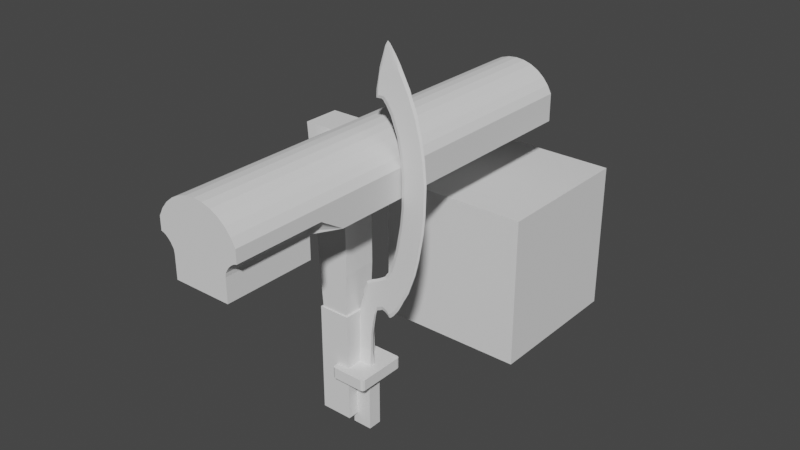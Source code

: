 # Source: Simple_TUT_Weaponly_0928.blend  (saved by Blender 4.4.32; exported with 4.5.12 LTS)
import bpy
from mathutils import Matrix  # noqa: F401  (used for matrix-valued properties, if any)

bpy.ops.wm.read_factory_settings(use_empty=True)
scene = bpy.context.scene
scene.name = 'Scene'

# ---- collections
col_collection = bpy.data.collections.new('Collection'); scene.collection.children.link(col_collection)
col_gun_m1911 = bpy.data.collections.new('Gun_M1911'); scene.collection.children.link(col_gun_m1911)
col_kopesh = bpy.data.collections.new('Kopesh'); scene.collection.children.link(col_kopesh)
col_machete = bpy.data.collections.new('Machete'); scene.collection.children.link(col_machete)

# ---- world
world_world = bpy.data.worlds.new('World'); scene.world = world_world
world_world.use_nodes = True; world_world.node_tree.nodes.clear()
_N = world_world.node_tree.nodes; _L = world_world.node_tree.links
n0 = _N.new('ShaderNodeOutputWorld'); n0.name = 'World Output'; n0.location = (300, 300)
n1 = _N.new('ShaderNodeBackground'); n1.name = 'Background'; n1.location = (10, 300)
n1.inputs[0].default_value = (0.05088, 0.05088, 0.05088, 1.0)
_L.new(n1.outputs[0], n0.inputs[0])
n0.is_active_output = True
world_world.color = (0.05088, 0.05088, 0.05088)
world_world.use_sun_shadow = False
world_world.sun_shadow_jitter_overblur = 0.0

# ---- meshes
me_cube_001 = bpy.data.meshes.new('Cube.001')
me_cube_001.from_pydata([(-0.1043, -0.1213, -0.3538), (-0.1043, -0.1213, 0.3706), (0.1043, -0.1213, -0.3538), (0.1043, -0.1213, 0.3706), (-0.1043, 0.0, -0.3538), (-0.1043, 0.0, 0.3706), (0.1043, 0.0, -0.3538), (0.1043, 0.0, 0.3706), (-0.03478, -0.1213, -0.3538), (0.03478, -0.1213, -0.3538), (0.03478, -0.1213, 0.3706), (-0.03478, -0.1213, 0.3706), (-0.03478, 0.0, 0.3706), (0.03478, 0.0, 0.3706), (0.03478, 0.0, -0.3538), (-0.03478, 0.0, -0.3538)], [], [(6, 7, 3, 2), (8, 11, 1, 0), (14, 6, 2, 9), (12, 5, 1, 11), (0, 1, 5, 4), (7, 13, 10, 3), (13, 12, 11, 10), (4, 15, 8, 0), (15, 14, 9, 8), (2, 3, 10, 9), (9, 10, 11, 8)])
_uv = me_cube_001.uv_layers.new(name='UVMap')
_uv.uv.foreach_set('vector', [0.375, 0.625, 0.625, 0.625, 0.625, 0.75, 0.375, 0.75, 0.375, 0.9167, 0.625, 0.9167, 0.625, 1.0, 0.375, 1.0, 0.2917, 0.625, 0.375, 0.625, 0.375, 0.75, 0.2917, 0.75, 0.7917, 0.625, 0.875, 0.625, 0.875, 0.75, 0.7917, 0.75, 0.375, 0.0, 0.625, 0.0, 0.625, 0.125, 0.375, 0.125, 0.625, 0.625, 0.7083, 0.625, 0.7083, 0.75, 0.625, 0.75, 0.7083, 0.625, 0.7917, 0.625, 0.7917, 0.75, 0.7083, 0.75, 0.125, 0.625, 0.2083, 0.625, 0.2083, 0.75, 0.125, 0.75, 0.2083, 0.625, 0.2917, 0.625, 0.2917, 0.75, 0.2083, 0.75, 0.375, 0.75, 0.625, 0.75, 0.625, 0.8333, 0.375, 0.8333, 0.375, 0.8333, 0.625, 0.8333, 0.625, 0.9167, 0.375, 0.9167])
me_cube_001.update()
me_cube_003 = bpy.data.meshes.new('Cube.003')
me_cube_003.from_pydata([(-0.09012, -0.1128, -0.1449), (-0.1104, -0.1128, 0.1449), (0.09012, -0.1128, -0.1449), (0.09943, -0.1128, 0.1449), (-0.09012, 0.0, -0.1449), (-0.1104, 0.0, 0.1449), (0.09012, 0.0, -0.1449), (0.09943, 0.0, 0.1449), (-0.101, -0.1128, -1.49e-08), (0.09221, -0.1128, 0.0), (0.09221, 0.0, 0.0), (-0.101, 0.0, 0.0), (-0.1457, -0.1128, 0.7477), (0.1126, -0.1128, 0.7477), (-0.1457, 0.0, 0.7477), (0.1126, 0.0, 0.7477), (0.09943, -0.1128, 0.4463), (-0.1281, -0.1128, 0.4463), (-0.1281, 0.0, 0.4463), (0.09943, 0.0, 0.4463), (-0.1678, -0.1128, 1.03), (0.126, -0.1128, 1.03), (-0.1678, 0.0, 1.03), (0.126, 0.0, 1.03)], [], [(10, 7, 3, 9), (9, 3, 1, 8), (4, 6, 2, 0), (17, 16, 13, 12), (8, 1, 5, 11), (0, 8, 11, 4), (2, 9, 8, 0), (6, 10, 9, 2), (12, 13, 21, 20), (18, 17, 12, 14), (16, 19, 15, 13), (3, 7, 19, 16), (5, 1, 17, 18), (1, 3, 16, 17), (23, 22, 20, 21), (14, 12, 20, 22), (13, 15, 23, 21)])
_uv = me_cube_003.uv_layers.new(name='UVMap')
_uv.uv.foreach_set('vector', [0.5, 0.625, 0.625, 0.625, 0.625, 0.75, 0.5, 0.75, 0.5, 0.75, 0.625, 0.75, 0.625, 1.0, 0.5, 1.0, 0.125, 0.625, 0.375, 0.625, 0.375, 0.75, 0.125, 0.75, 0.625, 1.0, 0.625, 0.75, 0.625, 0.75, 0.625, 1.0, 0.5, 0.0, 0.625, 0.0, 0.625, 0.125, 0.5, 0.125, 0.375, 0.0, 0.5, 0.0, 0.5, 0.125, 0.375, 0.125, 0.375, 0.75, 0.5, 0.75, 0.5, 1.0, 0.375, 1.0, 0.375, 0.625, 0.5, 0.625, 0.5, 0.75, 0.375, 0.75, 0.625, 1.0, 0.625, 0.75, 0.625, 0.75, 0.625, 1.0, 0.625, 0.125, 0.625, 0.0, 0.625, 0.0, 0.625, 0.125, 0.625, 0.75, 0.625, 0.625, 0.625, 0.625, 0.625, 0.75, 0.625, 0.75, 0.625, 0.625, 0.625, 0.625, 0.625, 0.75, 0.625, 0.125, 0.625, 0.0, 0.625, 0.0, 0.625, 0.125, 0.625, 1.0, 0.625, 0.75, 0.625, 0.75, 0.625, 1.0, 0.625, 0.625, 0.875, 0.625, 0.875, 0.75, 0.625, 0.75, 0.625, 0.125, 0.625, 0.0, 0.625, 0.0, 0.625, 0.125, 0.625, 0.75, 0.625, 0.625, 0.625, 0.625, 0.625, 0.75])
me_cube_003.update()
me_cube = bpy.data.meshes.new('Cube')
me_cube.from_pydata([(-0.6885, -0.6885, -0.6885), (-0.6885, -0.6885, 0.6885), (-0.6885, 0.6885, -0.6885), (-0.6885, 0.6885, 0.6885), (0.6885, -0.6885, -0.6885), (0.6885, -0.6885, 0.6885), (0.6885, 0.6885, -0.6885), (0.6885, 0.6885, 0.6885)], [], [(0, 1, 3, 2), (2, 3, 7, 6), (6, 7, 5, 4), (4, 5, 1, 0), (2, 6, 4, 0), (7, 3, 1, 5)])
_uv = me_cube.uv_layers.new(name='UVMap')
_uv.uv.foreach_set('vector', [0.375, 0.0, 0.625, 0.0, 0.625, 0.25, 0.375, 0.25, 0.375, 0.25, 0.625, 0.25, 0.625, 0.5, 0.375, 0.5, 0.375, 0.5, 0.625, 0.5, 0.625, 0.75, 0.375, 0.75, 0.375, 0.75, 0.625, 0.75, 0.625, 1.0, 0.375, 1.0, 0.125, 0.5, 0.375, 0.5, 0.375, 0.75, 0.125, 0.75, 0.625, 0.5, 0.875, 0.5, 0.875, 0.75, 0.625, 0.75])
me_cube.update()
me_cylinder_001 = bpy.data.meshes.new('Cylinder.001')
me_cylinder_001.from_pydata([(-3.97e-23, 1.0, -4.549), (-3.97e-23, 1.0, 4.549), (0.1951, 0.9808, -4.549), (0.1951, 0.9808, 4.549), (0.3827, 0.9239, -4.549), (0.3827, 0.9239, 4.549), (0.5556, 0.8315, -4.549), (0.5556, 0.8315, 4.549), (0.7071, 0.7071, -4.549), (0.7071, 0.7071, 4.549), (0.8315, 0.5556, -4.549), (0.8315, 0.5556, 4.549), (0.9239, 0.3827, -4.549), (0.9239, 0.3827, 4.549), (0.9239, -0.2408, -4.549), (0.0, -0.2408, -4.549), (0.0, -0.2408, 4.549), (-3.97e-23, 1.0, 0.0), (0.1951, 0.9808, 0.0), (0.3827, 0.9239, 0.0), (0.5556, 0.8315, 0.0), (0.7071, 0.7071, 0.0), (0.8315, 0.5556, 0.0), (0.9239, 0.3827, 0.0), (0.9239, -0.2408, 0.0), (0.0, -0.2408, 0.0), (0.0, 1.0, 2.592), (0.1951, 0.9808, 2.592), (0.3827, 0.9239, 2.592), (0.5556, 0.8315, 2.592), (0.7071, 0.7071, 2.592), (0.8315, 0.5556, 2.592), (0.9239, 0.3827, 2.592), (0.0, -0.2408, 2.592), (0.6298, -0.2408, 4.549), (0.9239, 0.09983, 4.549), (0.642, -0.1574, 4.549), (0.6719, -0.1055, 4.549), (0.7176, -0.03466, 4.549), (0.7691, 0.01852, 4.549), (0.8178, 0.05773, 4.549), (0.875, 0.08763, 4.549), (0.9239, 0.09983, 2.592), (0.6298, -0.2408, 2.592), (0.9239, -0.2408, 2.054), (0.875, 0.08763, 2.592), (0.8178, 0.05773, 2.592), (0.7691, 0.01852, 2.592), (0.7176, -0.03466, 2.592), (0.6719, -0.1055, 2.592), (0.642, -0.1574, 2.592), (0.0, -0.7446, 4.549), (0.0, -0.7446, 2.592), (0.6298, -0.7446, 4.549), (0.6298, -0.7446, 2.592)], [], [(26, 1, 3, 27), (27, 3, 5, 28), (28, 5, 7, 29), (29, 7, 9, 30), (30, 9, 11, 31), (31, 11, 13, 32), (23, 32, 42, 44, 24), (32, 13, 35, 42), (43, 34, 53, 54), (0, 2, 4, 6, 8, 10, 12, 14, 15), (14, 24, 25, 15), (12, 23, 24, 14), (10, 22, 23, 12), (8, 21, 22, 10), (6, 20, 21, 8), (4, 19, 20, 6), (2, 18, 19, 4), (0, 17, 18, 2), (24, 44, 43, 33, 25), (22, 31, 32, 23), (21, 30, 31, 22), (20, 29, 30, 21), (19, 28, 29, 20), (18, 27, 28, 19), (17, 26, 27, 18), (42, 45, 44), (45, 46, 44), (46, 47, 44), (47, 48, 44), (48, 49, 44), (49, 50, 44), (50, 43, 44), (34, 43, 50, 36), (36, 50, 49, 37), (37, 49, 48, 38), (38, 48, 47, 39), (39, 47, 46, 40), (40, 46, 45, 41), (41, 45, 42, 35), (3, 1, 16, 34, 36, 37, 38, 39, 40, 41, 35, 13, 11, 9, 7, 5), (54, 53, 51, 52), (33, 43, 54, 52), (34, 16, 51, 53)])
_uv = me_cylinder_001.uv_layers.new(name='UVMap')
_uv.uv.foreach_set('vector', [1.0, 0.8875, 1.0, 1.0, 0.9688, 1.0, 0.9688, 0.8875, 0.9688, 0.8875, 0.9688, 1.0, 0.9375, 1.0, 0.9375, 0.8875, 0.9375, 0.8875, 0.9375, 1.0, 0.9062, 1.0, 0.9062, 0.8875, 0.9062, 0.8875, 0.9062, 1.0, 0.875, 1.0, 0.875, 0.8875, 0.875, 0.8875, 0.875, 1.0, 0.8438, 1.0, 0.8438, 0.8875, 0.8438, 0.8875, 0.8438, 1.0, 0.8125, 1.0, 0.8125, 0.8875, 0.8125, 0.75, 0.8125, 0.8875, 0.8125, 0.8875, 0.8125, 0.859, 0.8125, 0.75, 0.8125, 0.8875, 0.8125, 1.0, 0.8125, 1.0, 0.8125, 0.8875, 0.8125, 0.8875, 0.8125, 1.0, 0.8125, 1.0, 0.8125, 0.8875, 1.0, 0.5, 0.9688, 0.5, 0.9375, 0.5, 0.9062, 0.5, 0.875, 0.5, 0.8438, 0.5, 0.8125, 0.5, 0.8125, 0.5, 0.8125, 0.5, 0.8125, 0.5, 0.8125, 0.75, 0.8125, 0.75, 0.8125, 0.5, 0.8125, 0.5, 0.8125, 0.75, 0.8125, 0.75, 0.8125, 0.5, 0.8438, 0.5, 0.8438, 0.75, 0.8125, 0.75, 0.8125, 0.5, 0.875, 0.5, 0.875, 0.75, 0.8438, 0.75, 0.8438, 0.5, 0.9062, 0.5, 0.9062, 0.75, 0.875, 0.75, 0.875, 0.5, 0.9375, 0.5, 0.9375, 0.75, 0.9062, 0.75, 0.9062, 0.5, 0.9688, 0.5, 0.9688, 0.75, 0.9375, 0.75, 0.9375, 0.5, 1.0, 0.5, 1.0, 0.75, 0.9688, 0.75, 0.9688, 0.5, 0.8125, 0.75, 0.8125, 0.859, 0.8125, 0.8875, 0.8125, 0.8875, 0.8125, 0.75, 0.8438, 0.75, 0.8438, 0.8875, 0.8125, 0.8875, 0.8125, 0.75, 0.875, 0.75, 0.875, 0.8875, 0.8438, 0.8875, 0.8438, 0.75, 0.9062, 0.75, 0.9062, 0.8875, 0.875, 0.8875, 0.875, 0.75, 0.9375, 0.75, 0.9375, 0.8875, 0.9062, 0.8875, 0.9062, 0.75, 0.9688, 0.75, 0.9688, 0.8875, 0.9375, 0.8875, 0.9375, 0.75, 1.0, 0.75, 1.0, 0.8875, 0.9688, 0.8875, 0.9688, 0.75, 0.8125, 0.8875, 0.8125, 0.8875, 0.8125, 0.859, 0.8125, 0.8875, 0.8125, 0.8875, 0.8125, 0.859, 0.8125, 0.8875, 0.8125, 0.8875, 0.8125, 0.859, 0.8125, 0.8875, 0.8125, 0.8875, 0.8125, 0.859, 0.8125, 0.8875, 0.8125, 0.8875, 0.8125, 0.859, 0.8125, 0.8875, 0.8125, 0.8875, 0.8125, 0.859, 0.8125, 0.8875, 0.8125, 0.8875, 0.8125, 0.859, 0.8125, 1.0, 0.8125, 0.8875, 0.8125, 0.8875, 0.8147, 1.0, 0.8147, 1.0, 0.8125, 0.8875, 0.8125, 0.8875, 0.8164, 1.0, 0.8164, 1.0, 0.8125, 0.8875, 0.8125, 0.8875, 0.8175, 1.0, 0.8175, 1.0, 0.8125, 0.8875, 0.8125, 0.8875, 0.8176, 1.0, 0.8176, 1.0, 0.8125, 0.8875, 0.8125, 0.8875, 0.8167, 1.0, 0.8167, 1.0, 0.8125, 0.8875, 0.8125, 0.8875, 0.8149, 1.0, 0.8149, 1.0, 0.8125, 0.8875, 0.8125, 0.8875, 0.8125, 1.0, 0.9688, 1.0, 1.0, 1.0, 0.8125, 1.0, 0.8125, 1.0, 0.8147, 1.0, 0.8164, 1.0, 0.8175, 1.0, 0.8176, 1.0, 0.8167, 1.0, 0.8149, 1.0, 0.8125, 1.0, 0.8125, 1.0, 0.8438, 1.0, 0.875, 1.0, 0.9062, 1.0, 0.9375, 1.0, 0.8125, 0.8875, 0.8125, 1.0, 0.8125, 1.0, 0.8125, 0.8875, 0.8125, 0.8875, 0.8125, 0.8875, 0.8125, 0.8875, 0.8125, 0.8875, 0.8125, 1.0, 0.8125, 1.0, 0.8125, 1.0, 0.8125, 1.0])
me_cylinder_001.update()
me_cube_002 = bpy.data.meshes.new('Cube.002')
me_cube_002.from_pydata([(-0.06259, -0.008856, -0.1189), (-0.03027, -0.008856, 0.1189), (0.04758, -0.008856, -0.1189), (0.07112, -0.008856, 0.1189), (-0.07047, -0.01739, -0.2424), (0.05046, -0.01739, -0.2424), (0.09264, 0.0, 0.1844), (-0.01873, 0.0, 0.2243), (0.4091, -0.008856, 0.908), (0.3606, -0.008856, 0.908), (0.4342, -0.008856, 0.908), (0.3003, -0.008856, 0.908), (0.3988, -0.008856, 1.217), (0.3485, -0.008856, 1.217), (0.2022, 0.0, 1.431), (0.3819, 0.0, 1.478), (0.4441, 0.0, 0.9107), (0.2772, 0.0, 0.9023), (0.4017, 0.0, 0.6182), (0.3935, -0.008856, 0.628), (-0.01887, -0.008856, 0.1594), (0.07906, -0.008856, 0.1594), (0.08687, -0.008856, 0.1809), (-0.01406, -0.008856, 0.1809), (-0.06439, -0.046, -0.2911), (0.06439, -0.046, -0.2911), (-0.06439, -0.046, -0.6593), (0.06439, -0.046, -0.6593), (-0.1216, -0.1513, -0.2173), (-0.1031, -0.1698, -0.2173), (-0.1162, -0.1644, -0.2173), (0.1031, -0.1698, -0.2173), (0.1216, -0.1513, -0.2173), (0.1162, -0.1644, -0.2173), (-0.1031, -0.1698, -0.2911), (-0.1216, -0.1513, -0.2911), (-0.1085, -0.1567, -0.2911), (-0.1162, -0.1644, -0.2911), (0.1216, -0.1513, -0.2911), (0.1031, -0.1698, -0.2911), (0.1085, -0.1567, -0.2911), (0.1162, -0.1644, -0.2911), (-0.06259, 0.0, -0.1189), (-0.04512, 0.0, 0.1328), (0.04758, 0.0, -0.1189), (0.06484, 0.0, 0.08637), (-0.07047, 0.0, -0.2424), (0.05046, 0.0, -0.2424), (0.1784, -0.008856, 0.32), (0.2781, -0.008856, 0.32), (-0.003202, -0.008856, 0.2128), (0.09773, -0.008856, 0.2128), (0.3121, -0.008856, 0.628), (0.2358, 0.0, 0.6292), (0.1635, -0.008856, 0.32), (0.2662, 0.0, 0.7934), (0.4327, 0.0, 0.7941), (0.0249, -0.008856, 0.32), (0.0093, 0.0, 0.3288), (0.2819, 0.0, 0.2964), (0.2241, -0.008856, 0.32), (0.2504, -0.008856, 0.32), (0.2109, -0.008856, 0.32), (0.1955, -0.008856, 0.32), (0.2234, -0.008856, 1.451), (0.3746, -0.008856, 1.451), (0.2969, -0.008856, 1.451), (0.3558, -0.008856, 1.451), (0.289, -0.008856, 0.7963), (0.4232, -0.008856, 0.7963), (0.3497, -0.008856, 0.7963), (0.3988, -0.008856, 0.7963), (-0.03401, 0.0, 0.1723), (0.07313, 0.0, 0.1287), (-0.02932, 0.0, 0.1932), (0.0813, 0.0, 0.1511), (0.003411, -0.008856, 0.2335), (-0.06439, 0.0, -0.2911), (0.06439, 0.0, -0.2911), (-0.06439, 0.0, -0.6593), (0.06439, 0.0, -0.6593), (-0.1216, 0.0, -0.2173), (-0.1216, 0.0, -0.2911), (0.1216, 0.0, -0.2173), (0.1216, 0.0, -0.2911), (-0.04893, -0.008856, 0.0), (0.05122, -0.008856, 0.0), (0.05122, 0.0, 0.0), (-0.04893, 0.0, 0.0), (0.1119, 0.0, 0.1927), (0.1162, -0.008856, 0.2207), (0.1329, 0.0, 0.204), (0.1362, -0.008856, 0.2315), (0.1682, -0.008856, 0.2183), (0.1845, -0.008856, 0.2007), (0.1959, -0.008856, 0.2022), (0.2178, -0.008856, 0.2233), (0.0003249, -0.008856, 0.2218), (-0.01529, 0.0, 0.2331), (-0.01228, 0.0, 0.2445), (0.1512, -0.008856, 0.2656), (0.1511, -0.008856, 0.2272), (0.1683, -0.008856, 0.2654), (0.005124, -0.008856, 0.2636), (0.1364, -0.008856, 0.2627), (0.2339, -0.008856, 0.2444), (0.2349, 0.0, 0.2175), (0.1838, -0.008856, 0.2609), (0.197, -0.008856, 0.2632), (0.2152, -0.008856, 0.2628), (0.2537, -0.008856, 0.2717), (-0.01061, 0.0, 0.2739), (0.2556, 0.0, 0.246), (0.1662, 0.0, 0.1902), (0.1833, 0.0, 0.1718), (0.1952, 0.0, 0.1734), (0.2181, 0.0, 0.1954), (0.1483, 0.0, 0.1995), (0.2001, -0.008856, 0.3293), (0.1772, -0.008856, 0.3453), (0.2341, -0.008856, 0.3293), (0.2622, -0.008856, 0.3453), (0.2234, -0.008856, 0.3453), (0.2083, -0.008856, 0.3453), (0.2156, -0.008856, 0.3293), (0.1835, -0.008856, 0.3293), (0.2912, -0.008856, 0.3453), (0.02972, -0.008856, 0.3453), (0.1907, -0.008856, 0.3877), (0.2762, -0.008856, 0.3877), (0.2947, 0.0, 0.3229), (0.01337, 0.0, 0.3536), (0.1928, -0.008856, 0.3718), (0.2778, -0.008856, 0.3718), (0.2391, -0.008856, 0.3718), (0.224, -0.008856, 0.3718), (0.3068, -0.008856, 0.3718), (0.07226, -0.008856, 0.3718), (0.3111, 0.0, 0.3506), (0.05486, 0.0, 0.3794), (0.3141, -0.008856, 0.3877), (0.1073, -0.008856, 0.3877), (0.2241, -0.008856, 0.3798), (0.2409, -0.008856, 0.3798), (0.2396, -0.008856, 0.4275), (0.3054, -0.008856, 0.4275), (0.3187, 0.0, 0.3672), (0.08899, 0.0, 0.3949), (0.2059, -0.008856, 0.4007), (0.2914, -0.008856, 0.4007), (0.3221, -0.008856, 0.4007), (0.132, -0.008856, 0.4007), (0.3486, -0.008856, 0.5313), (0.2905, -0.008856, 0.5313), (0.327, 0.0, 0.3807), (0.1131, 0.0, 0.4075), (0.3319, -0.008856, 0.4275), (0.1748, -0.008856, 0.4275), (0.19, 0.0, 0.4843), (0.327, -0.008856, 0.4794), (0.3372, 0.0, 0.4087), (0.1548, 0.0, 0.4337), (0.3693, -0.008856, 0.5313), (0.2299, -0.008856, 0.5313), (0.3702, -0.008856, 0.628), (0.2578, -0.008856, 0.628), (0.3764, 0.0, 0.5172), (0.2086, 0.0, 0.5349), (0.2109, -0.008856, 0.4794), (0.2651, -0.008856, 0.4794), (0.3568, 0.0, 0.463), (0.3506, -0.008856, 0.4794), (0.4121, -0.008856, 1.081), (0.361, -0.008856, 1.081), (0.4387, -0.008856, 1.081), (0.3048, -0.008856, 1.081), (0.414, 0.0, 1.356), (0.2455, 0.0, 1.318), (0.4489, 0.0, 1.092), (0.2816, 0.0, 1.071), (0.4262, -0.008856, 1.217), (0.2919, -0.008856, 1.217), (0.3836, -0.008856, 1.334), (0.4054, -0.008856, 1.334), (0.4358, 0.0, 1.234), (0.269, 0.0, 1.204), (0.3227, -0.008856, 1.334), (0.2678, -0.008856, 1.334), (0.1681, 0.0, 1.485), (0.361, 0.0, 1.535), (0.348, 0.0, 1.563), (0.1503, 0.0, 1.507), (0.1884, -0.008856, 1.506), (0.3546, -0.008856, 1.506), (0.2441, -0.008856, 1.506), (0.3358, -0.008856, 1.506), (0.1564, 0.0, 1.497), (0.3542, 0.0, 1.548), (0.1764, -0.008856, 1.518), (0.3481, -0.008856, 1.518), (0.2261, -0.008856, 1.518), (0.3292, -0.008856, 1.518), (0.104, 0.0, 1.508), (0.3356, 0.0, 1.601), (0.1702, -0.008856, 1.528), (0.3421, -0.008856, 1.532), (0.2101, -0.008856, 1.528), (0.3233, -0.008856, 1.532), (0.3436, 0.0, 1.575), (0.1383, 0.0, 1.511), (0.1029, 0.0, 1.516), (0.3234, 0.0, 1.624), (0.1578, -0.008856, 1.532), (0.338, -0.008856, 1.544), (0.1816, -0.008856, 1.538), (0.3192, -0.008856, 1.544), (0.1053, 0.0, 1.559), (0.3034, 0.0, 1.662), (0.1226, -0.008856, 1.529), (0.3303, -0.008856, 1.568), (0.1566, -0.008856, 1.548), (0.3115, -0.008856, 1.568), (0.1289, 0.0, 1.684), (0.2657, 0.0, 1.732), (0.1215, -0.008856, 1.537), (0.3186, -0.008856, 1.59), (0.1452, -0.008856, 1.558), (0.2998, -0.008856, 1.59), (0.124, -0.008856, 1.581), (0.2995, -0.008856, 1.627), (0.1509, -0.008856, 1.596), (0.2807, -0.008856, 1.627), (0.1325, -0.008856, 1.648), (0.2634, -0.008856, 1.695), (0.1594, -0.008856, 1.664), (0.2468, -0.008856, 1.695), (0.168, 0.0, 1.809), (0.2005, 0.0, 1.826), (0.1875, 0.0, 1.837), (0.1828, 0.0, 1.835), (0.1758, -0.005464, 1.731), (0.2144, -0.005464, 1.744), (0.2359, -0.005464, 1.738), (0.237, 0.0, 1.777), (0.1512, -0.005464, 1.708), (0.1485, 0.0, 1.747), (-0.06653, -0.01591, -0.1807), (0.04902, -0.01591, -0.1807), (0.04902, 0.0, -0.1807), (-0.06653, 0.0, -0.1807)], [(89, 98)], [(87, 45, 3, 86), (86, 3, 1, 85), (46, 47, 5, 4), (248, 247, 5, 47), (247, 246, 4, 5), (96, 109, 108, 95), (92, 76, 97, 90), (51, 6, 89, 90), (22, 75, 6, 51), (10, 16, 178, 174), (71, 69, 10, 8), (109, 110, 49, 61), (100, 102, 63, 48), (152, 162, 19, 164), (107, 108, 60, 62), (111, 103, 57, 58), (163, 153, 52, 165), (110, 112, 59, 49), (108, 109, 61, 60), (182, 183, 65, 67), (186, 182, 67, 66), (69, 56, 16, 10), (70, 71, 8, 9), (17, 11, 175, 179), (55, 68, 11, 17), (53, 165, 68, 55), (52, 164, 71, 70), (14, 64, 192, 188), (181, 13, 186, 187), (43, 1, 20, 72), (1, 3, 21, 20), (72, 20, 23, 74), (20, 21, 22, 23), (90, 89, 91, 92), (92, 104, 103, 76), (31, 29, 34, 39), (78, 25, 27, 80), (83, 32, 38, 84), (77, 24, 36, 35, 82), (83, 81, 28, 30, 29, 31, 33, 32), (24, 25, 40, 39, 34, 36), (79, 80, 27, 26), (25, 24, 26, 27), (34, 37, 36), (37, 35, 36), (38, 41, 40), (41, 39, 40), (28, 35, 37, 30), (30, 37, 34, 29), (38, 32, 33, 41), (41, 33, 31, 39), (28, 81, 82, 35), (25, 78, 84, 38, 40), (24, 77, 79, 26), (21, 73, 75, 22), (162, 166, 18, 19), (68, 70, 9, 11), (67, 65, 193, 195), (65, 15, 189, 193), (104, 100, 48, 54), (153, 152, 164, 52), (103, 104, 54, 57), (102, 107, 62, 63), (167, 163, 165, 53), (11, 9, 173, 175), (23, 22, 51, 50), (74, 23, 50, 7), (3, 45, 73, 21), (85, 1, 43, 88), (246, 249, 46, 4), (0, 85, 88, 42), (2, 86, 85, 0), (44, 87, 86, 2), (101, 100, 104, 92), (106, 112, 110, 105), (76, 103, 111, 99), (7, 50, 97, 98), (98, 97, 76, 99), (90, 97, 50, 51), (93, 102, 100, 101), (95, 108, 107, 94), (105, 110, 109, 96), (94, 107, 102, 93), (96, 95, 115, 116), (94, 93, 113, 114), (93, 101, 117, 113), (95, 94, 114, 115), (91, 117, 101, 92), (96, 116, 106, 105), (54, 48, 125, 119), (125, 118, 123, 119), (60, 61, 121, 120), (124, 120, 121, 122), (118, 124, 122, 123), (63, 62, 124, 118), (62, 60, 120, 124), (48, 63, 118, 125), (57, 54, 119, 127), (126, 121, 61, 49), (127, 119, 132, 137), (123, 122, 134, 135), (119, 123, 135, 132), (126, 130, 138, 136), (131, 127, 137, 139), (59, 130, 126, 49), (57, 127, 131, 58), (132, 135, 142, 128), (134, 133, 129, 143), (133, 136, 140, 129), (122, 121, 133, 134), (121, 126, 136, 133), (137, 132, 128, 141), (142, 143, 129, 128), (135, 134, 143, 142), (128, 129, 149, 148), (140, 146, 154, 150), (129, 140, 150, 149), (141, 147, 139, 137), (138, 146, 140, 136), (149, 150, 156, 145), (148, 149, 145, 144), (155, 151, 157, 161), (147, 141, 151, 155), (141, 128, 148, 151), (171, 170, 166, 162), (169, 159, 152, 153), (158, 168, 163, 167), (150, 154, 160, 156), (151, 148, 144, 157), (164, 19, 69, 71), (165, 52, 70, 68), (19, 18, 56, 69), (159, 171, 162, 152), (168, 169, 153, 163), (157, 144, 169, 168), (145, 156, 171, 159), (161, 157, 168, 158), (144, 145, 159, 169), (156, 160, 170, 171), (179, 175, 181, 185), (174, 178, 184, 180), (175, 173, 13, 181), (8, 10, 174, 172), (9, 8, 172, 173), (183, 176, 15, 65), (177, 187, 64, 14), (187, 186, 66, 64), (172, 174, 180, 12), (173, 172, 12, 13), (185, 181, 187, 177), (180, 184, 176, 183), (13, 12, 182, 186), (12, 180, 183, 182), (188, 192, 198, 196), (195, 193, 199, 201), (194, 195, 201, 200), (66, 67, 195, 194), (64, 66, 194, 192), (196, 198, 204, 191), (201, 199, 205, 207), (200, 201, 207, 206), (193, 189, 197, 199), (192, 194, 200, 198), (191, 204, 212, 209), (207, 205, 213, 215), (206, 207, 215, 214), (199, 197, 190, 205), (198, 200, 206, 204), (212, 214, 220, 218), (213, 208, 203, 219), (209, 212, 218, 202), (205, 190, 208, 213), (204, 206, 214, 212), (220, 221, 227, 226), (218, 220, 226, 224), (219, 203, 211, 225), (214, 215, 221, 220), (215, 213, 219, 221), (226, 227, 231, 230), (224, 226, 230, 228), (225, 211, 217, 229), (221, 219, 225, 227), (202, 218, 224, 210), (230, 231, 235, 234), (228, 230, 234, 232), (229, 217, 223, 233), (227, 225, 229, 231), (210, 224, 228, 216), (245, 244, 236), (244, 240, 239, 236), (242, 243, 237), (231, 229, 233, 235), (216, 228, 232, 222), (240, 241, 238, 239), (241, 242, 237, 238), (235, 233, 242, 241), (234, 235, 241, 240), (233, 223, 243, 242), (232, 234, 240, 244), (222, 232, 244, 245), (0, 42, 249, 246), (2, 0, 246, 247), (44, 2, 247, 248)])
_uv = me_cube_002.uv_layers.new(name='UVMap')
_uv.uv.foreach_set('vector', [0.5, 0.625, 0.625, 0.625, 0.625, 0.75, 0.5, 0.75, 0.5, 0.75, 0.625, 0.75, 0.625, 1.0, 0.5, 1.0, 0.125, 0.625, 0.375, 0.625, 0.375, 0.75, 0.125, 0.75, 0.375, 0.625, 0.375, 0.75, 0.375, 0.75, 0.375, 0.625, 0.375, 0.75, 0.375, 1.0, 0.375, 1.0, 0.375, 0.75, 0.0, 0.0, 0.0, 0.0, 0.0, 0.0, 0.0, 0.0, 0.0, 0.0, 0.0, 0.0, 0.0, 0.0, 0.0, 0.0, 0.625, 0.75, 0.625, 0.625, 0.625, 0.625, 0.625, 0.75, 0.625, 0.75, 0.625, 0.625, 0.625, 0.625, 0.625, 0.75, 0.0, 0.0, 0.0, 0.0, 0.0, 0.0, 0.0, 0.0, 0.0, 0.0, 0.0, 0.0, 0.0, 0.0, 0.0, 0.0, 0.0, 0.0, 0.0, 0.0, 0.0, 0.0, 0.0, 0.0, 0.0, 0.0, 0.0, 0.0, 0.0, 0.0, 0.0, 0.0, 0.0, 0.0, 0.0, 0.0, 0.0, 0.0, 0.0, 0.0, 0.0, 0.0, 0.0, 0.0, 0.0, 0.0, 0.0, 0.0, 0.625, 0.125, 0.625, 0.0, 0.625, 0.0, 0.625, 0.125, 0.0, 0.0, 0.0, 0.0, 0.0, 0.0, 0.0, 0.0, 0.0, 0.0, 0.0, 0.0, 0.0, 0.0, 0.0, 0.0, 0.0, 0.0, 0.0, 0.0, 0.0, 0.0, 0.0, 0.0, 0.0, 0.0, 0.0, 0.0, 0.0, 0.0, 0.0, 0.0, 0.0, 0.0, 0.0, 0.0, 0.0, 0.0, 0.0, 0.0, 0.0, 0.0, 0.0, 0.0, 0.0, 0.0, 0.0, 0.0, 0.0, 0.0, 0.0, 0.0, 0.0, 0.0, 0.0, 0.0, 0.0, 0.0, 0.0, 0.0, 0.0, 0.0, 0.0, 0.0, 0.0, 0.0, 0.0, 0.0, 0.0, 0.0, 0.0, 0.0, 0.0, 0.0, 0.0, 0.0, 0.0, 0.0, 0.0, 0.0, 0.0, 0.0, 0.0, 0.0, 0.0, 0.0, 0.0, 0.0, 0.0, 0.0, 0.0, 0.0, 0.0, 0.0, 0.0, 0.0, 0.0, 0.0, 0.0, 0.0, 0.0, 0.0, 0.0, 0.0, 0.625, 0.125, 0.625, 0.0, 0.625, 0.0, 0.625, 0.125, 0.625, 1.0, 0.625, 0.75, 0.625, 0.75, 0.625, 1.0, 0.625, 0.125, 0.625, 0.0, 0.625, 0.0, 0.625, 0.125, 0.625, 1.0, 0.625, 0.75, 0.625, 0.75, 0.625, 1.0, 0.625, 0.75, 0.625, 0.625, 0.625, 0.625, 0.625, 0.75, 0.0, 0.0, 0.0, 0.0, 0.0, 0.0, 0.0, 0.0, 0.356, 0.75, 0.144, 0.75, 0.144, 0.75, 0.356, 0.75, 0.3162, 0.625, 0.3162, 0.7079, 0.3162, 0.7079, 0.3162, 0.625, 0.375, 0.625, 0.375, 0.7364, 0.375, 0.7364, 0.375, 0.625, 0.1838, 0.625, 0.1838, 0.7079, 0.1384, 0.7404, 0.125, 0.7364, 0.125, 0.625, 0.375, 0.625, 0.125, 0.625, 0.125, 0.7364, 0.1269, 0.7487, 0.144, 0.75, 0.356, 0.75, 0.3731, 0.7487, 0.375, 0.7364, 0.1838, 0.7079, 0.3162, 0.7079, 0.3616, 0.7404, 0.356, 0.75, 0.144, 0.75, 0.1384, 0.7404, 0.1838, 0.625, 0.3162, 0.625, 0.3162, 0.7079, 0.1838, 0.7079, 0.3162, 0.7079, 0.1838, 0.7079, 0.1838, 0.7079, 0.3162, 0.7079, 0.144, 0.75, 0.1306, 0.75, 0.1384, 0.7404, 0.1306, 0.75, 0.125, 0.75, 0.1384, 0.7404, 0.375, 0.7364, 0.375, 0.746, 0.3616, 0.7404, 0.375, 0.746, 0.375, 0.75, 0.3616, 0.7404, 0.125, 0.7364, 0.125, 0.7364, 0.125, 0.75, 0.1269, 0.7487, 0.1269, 0.7487, 0.125, 0.75, 0.144, 0.75, 0.144, 0.75, 0.375, 0.7364, 0.375, 0.7364, 0.3731, 0.7487, 0.375, 0.75, 0.375, 0.75, 0.3731, 0.7487, 0.356, 0.75, 0.356, 0.75, 0.125, 0.7364, 0.125, 0.625, 0.125, 0.625, 0.125, 0.7364, 0.3162, 0.7079, 0.3162, 0.625, 0.375, 0.625, 0.375, 0.7364, 0.3616, 0.7404, 0.1838, 0.7079, 0.1838, 0.625, 0.1838, 0.625, 0.1838, 0.7079, 0.625, 0.75, 0.625, 0.625, 0.625, 0.625, 0.625, 0.75, 0.0, 0.0, 0.0, 0.0, 0.0, 0.0, 0.0, 0.0, 0.0, 0.0, 0.0, 0.0, 0.0, 0.0, 0.0, 0.0, 0.0, 0.0, 0.0, 0.0, 0.0, 0.0, 0.0, 0.0, 0.0, 0.0, 0.0, 0.0, 0.0, 0.0, 0.0, 0.0, 0.0, 0.0, 0.0, 0.0, 0.0, 0.0, 0.0, 0.0, 0.0, 0.0, 0.0, 0.0, 0.0, 0.0, 0.0, 0.0, 0.0, 0.0, 0.0, 0.0, 0.0, 0.0, 0.0, 0.0, 0.0, 0.0, 0.0, 0.0, 0.0, 0.0, 0.0, 0.0, 0.0, 0.0, 0.0, 0.0, 0.0, 0.0, 0.0, 0.0, 0.0, 0.0, 0.0, 0.0, 0.0, 0.0, 0.0, 0.0, 0.625, 1.0, 0.625, 0.75, 0.625, 0.75, 0.625, 1.0, 0.625, 0.125, 0.625, 0.0, 0.625, 0.0, 0.625, 0.125, 0.625, 0.75, 0.625, 0.625, 0.625, 0.625, 0.625, 0.75, 0.5, 0.0, 0.625, 0.0, 0.625, 0.125, 0.5, 0.125, 0.375, 0.0, 0.375, 0.125, 0.375, 0.125, 0.375, 0.0, 0.375, 0.0, 0.5, 0.0, 0.5, 0.125, 0.375, 0.125, 0.375, 0.75, 0.5, 0.75, 0.5, 1.0, 0.375, 1.0, 0.375, 0.625, 0.5, 0.625, 0.5, 0.75, 0.375, 0.75, 0.0, 0.0, 0.0, 0.0, 0.0, 0.0, 0.0, 0.0, 0.0, 0.0, 0.0, 0.0, 0.0, 0.0, 0.0, 0.0, 0.625, 0.0, 0.625, 0.0, 0.625, 0.125, 0.625, 0.125, 0.625, 0.125, 0.625, 0.0, 0.625, 0.0, 0.625, 0.125, 0.625, 0.125, 0.625, 0.0, 0.625, 0.0, 0.625, 0.125, 0.625, 0.75, 0.625, 0.0, 0.625, 0.0, 0.625, 0.75, 0.0, 0.0, 0.0, 0.0, 0.0, 0.0, 0.0, 0.0, 0.0, 0.0, 0.0, 0.0, 0.0, 0.0, 0.0, 0.0, 0.0, 0.0, 0.0, 0.0, 0.0, 0.0, 0.0, 0.0, 0.0, 0.0, 0.0, 0.0, 0.0, 0.0, 0.0, 0.0, 0.0, 0.0, 0.0, 0.0, 0.0, 0.0, 0.0, 0.0, 0.0, 0.0, 0.0, 0.0, 0.0, 0.0, 0.0, 0.0, 0.0, 0.0, 0.0, 0.0, 0.0, 0.0, 0.0, 0.0, 0.0, 0.0, 0.0, 0.0, 0.0, 0.0, 0.0, 0.0, 0.625, 0.625, 0.0, 0.0, 0.0, 0.0, 0.0, 0.0, 0.0, 0.0, 0.0, 0.0, 0.0, 0.0, 0.0, 0.0, 0.0, 0.0, 0.0, 0.0, 0.0, 0.0, 0.0, 0.0, 0.0, 0.0, 0.0, 0.0, 0.0, 0.0, 0.0, 0.0, 0.0, 0.0, 0.0, 0.0, 0.0, 0.0, 0.0, 0.0, 0.0, 0.0, 0.0, 0.0, 0.0, 0.0, 0.0, 0.0, 0.0, 0.0, 0.0, 0.0, 0.0, 0.0, 0.0, 0.0, 0.0, 0.0, 0.0, 0.0, 0.0, 0.0, 0.0, 0.0, 0.0, 0.0, 0.0, 0.0, 0.0, 0.0, 0.0, 0.0, 0.0, 0.0, 0.0, 0.0, 0.0, 0.0, 0.0, 0.0, 0.0, 0.0, 0.0, 0.0, 0.0, 0.0, 0.0, 0.0, 0.0, 0.0, 0.0, 0.0, 0.0, 0.0, 0.0, 0.0, 0.0, 0.0, 0.0, 0.0, 0.0, 0.0, 0.0, 0.0, 0.0, 0.0, 0.0, 0.0, 0.0, 0.0, 0.0, 0.0, 0.0, 0.0, 0.0, 0.0, 0.0, 0.0, 0.0, 0.0, 0.0, 0.0, 0.0, 0.0, 0.0, 0.0, 0.0, 0.0, 0.0, 0.0, 0.0, 0.0, 0.0, 0.0, 0.0, 0.0, 0.0, 0.0, 0.0, 0.0, 0.0, 0.0, 0.0, 0.0, 0.0, 0.0, 0.0, 0.0, 0.0, 0.0, 0.625, 0.125, 0.0, 0.0, 0.0, 0.0, 0.0, 0.0, 0.0, 0.0, 0.0, 0.0, 0.0, 0.0, 0.0, 0.0, 0.0, 0.0, 0.0, 0.0, 0.0, 0.0, 0.0, 0.0, 0.0, 0.0, 0.0, 0.0, 0.0, 0.0, 0.0, 0.0, 0.0, 0.0, 0.0, 0.0, 0.0, 0.0, 0.0, 0.0, 0.0, 0.0, 0.0, 0.0, 0.0, 0.0, 0.0, 0.0, 0.0, 0.0, 0.0, 0.0, 0.0, 0.0, 0.0, 0.0, 0.0, 0.0, 0.0, 0.0, 0.0, 0.0, 0.0, 0.0, 0.0, 0.0, 0.0, 0.0, 0.0, 0.0, 0.0, 0.0, 0.0, 0.0, 0.0, 0.0, 0.0, 0.0, 0.0, 0.0, 0.0, 0.0, 0.0, 0.0, 0.0, 0.0, 0.0, 0.0, 0.0, 0.0, 0.0, 0.0, 0.0, 0.0, 0.0, 0.0, 0.0, 0.0, 0.0, 0.0, 0.0, 0.0, 0.0, 0.0, 0.0, 0.0, 0.0, 0.0, 0.0, 0.0, 0.0, 0.0, 0.0, 0.0, 0.0, 0.0, 0.0, 0.0, 0.0, 0.0, 0.0, 0.0, 0.0, 0.0, 0.0, 0.0, 0.0, 0.0, 0.0, 0.0, 0.0, 0.0, 0.0, 0.0, 0.0, 0.0, 0.0, 0.0, 0.0, 0.0, 0.0, 0.0, 0.0, 0.0, 0.0, 0.0, 0.0, 0.0, 0.0, 0.0, 0.0, 0.0, 0.0, 0.0, 0.0, 0.0, 0.0, 0.0, 0.0, 0.0, 0.0, 0.0, 0.0, 0.0, 0.0, 0.0, 0.0, 0.0, 0.0, 0.0, 0.0, 0.0, 0.0, 0.0, 0.0, 0.0, 0.0, 0.0, 0.0, 0.0, 0.0, 0.0, 0.0, 0.0, 0.0, 0.0, 0.0, 0.0, 0.0, 0.0, 0.0, 0.0, 0.0, 0.0, 0.0, 0.0, 0.0, 0.0, 0.0, 0.0, 0.0, 0.0, 0.0, 0.0, 0.0, 0.0, 0.0, 0.0, 0.0, 0.0, 0.0, 0.0, 0.0, 0.0, 0.0, 0.0, 0.0, 0.0, 0.0, 0.0, 0.0, 0.0, 0.0, 0.0, 0.0, 0.0, 0.0, 0.0, 0.0, 0.0, 0.0, 0.0, 0.0, 0.0, 0.0, 0.0, 0.0, 0.0, 0.0, 0.0, 0.0, 0.0, 0.0, 0.0, 0.0, 0.0, 0.0, 0.0, 0.0, 0.0, 0.0, 0.0, 0.0, 0.0, 0.0, 0.0, 0.0, 0.0, 0.0, 0.0, 0.0, 0.0, 0.0, 0.0, 0.0, 0.0, 0.0, 0.0, 0.0, 0.0, 0.0, 0.0, 0.0, 0.0, 0.0, 0.0, 0.0, 0.0, 0.0, 0.0, 0.0, 0.0, 0.0, 0.0, 0.0, 0.0, 0.0, 0.0, 0.0, 0.0, 0.0, 0.0, 0.0, 0.0, 0.0, 0.0, 0.0, 0.0, 0.0, 0.0, 0.0, 0.0, 0.0, 0.0, 0.0, 0.0, 0.0, 0.0, 0.0, 0.0, 0.0, 0.0, 0.0, 0.0, 0.0, 0.0, 0.0, 0.0, 0.0, 0.0, 0.0, 0.0, 0.0, 0.0, 0.0, 0.0, 0.0, 0.0, 0.0, 0.0, 0.0, 0.0, 0.0, 0.0, 0.0, 0.0, 0.0, 0.0, 0.0, 0.0, 0.0, 0.0, 0.0, 0.0, 0.0, 0.0, 0.0, 0.0, 0.0, 0.0, 0.0, 0.0, 0.0, 0.0, 0.0, 0.0, 0.0, 0.0, 0.0, 0.0, 0.0, 0.0, 0.0, 0.0, 0.0, 0.0, 0.0, 0.0, 0.0, 0.0, 0.0, 0.0, 0.0, 0.0, 0.0, 0.0, 0.0, 0.0, 0.0, 0.0, 0.0, 0.0, 0.0, 0.0, 0.0, 0.0, 0.0, 0.0, 0.0, 0.0, 0.0, 0.0, 0.0, 0.0, 0.0, 0.0, 0.0, 0.0, 0.0, 0.0, 0.0, 0.0, 0.0, 0.0, 0.0, 0.0, 0.0, 0.0, 0.0, 0.0, 0.0, 0.0, 0.0, 0.0, 0.0, 0.0, 0.0, 0.0, 0.0, 0.0, 0.0, 0.0, 0.0, 0.0, 0.0, 0.0, 0.0, 0.0, 0.0, 0.0, 0.0, 0.0, 0.0, 0.0, 0.0, 0.0, 0.0, 0.0, 0.0, 0.0, 0.0, 0.0, 0.0, 0.0, 0.0, 0.0, 0.0, 0.0, 0.0, 0.0, 0.0, 0.0, 0.0, 0.0, 0.0, 0.0, 0.0, 0.0, 0.0, 0.0, 0.0, 0.0, 0.0, 0.0, 0.0, 0.0, 0.0, 0.0, 0.0, 0.0, 0.0, 0.0, 0.0, 0.0, 0.0, 0.0, 0.0, 0.0, 0.0, 0.0, 0.0, 0.0, 0.0, 0.0, 0.0, 0.0, 0.0, 0.0, 0.0, 0.0, 0.0, 0.0, 0.0, 0.0, 0.0, 0.0, 0.0, 0.0, 0.0, 0.0, 0.0, 0.0, 0.0, 0.0, 0.0, 0.0, 0.0, 0.0, 0.0, 0.0, 0.0, 0.0, 0.0, 0.0, 0.0, 0.0, 0.0, 0.0, 0.0, 0.0, 0.0, 0.0, 0.0, 0.0, 0.0, 0.0, 0.0, 0.0, 0.0, 0.0, 0.0, 0.0, 0.0, 0.0, 0.0, 0.0, 0.0, 0.0, 0.0, 0.0, 0.0, 0.0, 0.0, 0.0, 0.0, 0.0, 0.0, 0.0, 0.0, 0.0, 0.0, 0.0, 0.0, 0.0, 0.0, 0.0, 0.0, 0.0, 0.0, 0.0, 0.0, 0.0, 0.0, 0.0, 0.0, 0.0, 0.0, 0.0, 0.0, 0.0, 0.0, 0.0, 0.0, 0.0, 0.0, 0.0, 0.0, 0.0, 0.0, 0.0, 0.0, 0.0, 0.0, 0.0, 0.0, 0.0, 0.0, 0.0, 0.0, 0.0, 0.0, 0.0, 0.0, 0.0, 0.0, 0.0, 0.0, 0.0, 0.0, 0.0, 0.0, 0.0, 0.0, 0.0, 0.0, 0.0, 0.0, 0.0, 0.0, 0.0, 0.0, 0.0, 0.0, 0.0, 0.0, 0.0, 0.0, 0.0, 0.0, 0.0, 0.0, 0.0, 0.0, 0.0, 0.0, 0.0, 0.0, 0.0, 0.0, 0.0, 0.0, 0.0, 0.0, 0.0, 0.0, 0.0, 0.0, 0.0, 0.0, 0.0, 0.0, 0.0, 0.0, 0.0, 0.0, 0.0, 0.0, 0.0, 0.0, 0.0, 0.0, 0.0, 0.0, 0.0, 0.0, 0.0, 0.0, 0.0, 0.0, 0.0, 0.0, 0.0, 0.0, 0.0, 0.0, 0.0, 0.0, 0.0, 0.0, 0.0, 0.0, 0.0, 0.0, 0.0, 0.0, 0.0, 0.0, 0.0, 0.0, 0.0, 0.0, 0.0, 0.0, 0.0, 0.0, 0.0, 0.0, 0.0, 0.0, 0.0, 0.0, 0.0, 0.0, 0.0, 0.0, 0.0, 0.0, 0.0, 0.0, 0.0, 0.0, 0.0, 0.0, 0.0, 0.0, 0.0, 0.0, 0.0, 0.0, 0.0, 0.0, 0.0, 0.0, 0.0, 0.0, 0.0, 0.0, 0.0, 0.0, 0.0, 0.0, 0.0, 0.0, 0.0, 0.0, 0.0, 0.0, 0.0, 0.0, 0.0, 0.0, 0.0, 0.0, 0.0, 0.0, 0.0, 0.0, 0.0, 0.0, 0.0, 0.0, 0.0, 0.0, 0.0, 0.0, 0.0, 0.0, 0.0, 0.0, 0.0, 0.375, 0.0, 0.375, 0.125, 0.375, 0.125, 0.375, 0.0, 0.375, 0.75, 0.375, 1.0, 0.375, 1.0, 0.375, 0.75, 0.375, 0.625, 0.375, 0.75, 0.375, 0.75, 0.375, 0.625])
me_cube_002.update()

# ---- objects
ob_cube_002 = bpy.data.objects.new('Cube.002', me_cube_001)
ob_cube_003 = bpy.data.objects.new('Cube.003', me_cube_003)
ob_cube = bpy.data.objects.new('Cube', me_cube)
ob_cylinder = bpy.data.objects.new('Cylinder', me_cylinder_001)
ob_empty = bpy.data.objects.new('Empty', None)
ob_empty_001 = bpy.data.objects.new('Empty.001', None)
ob_cube_001 = bpy.data.objects.new('Cube.001', me_cube_002)
ob_macheteref = bpy.data.objects.new('MacheteRef', None)

# ---- transforms, parenting, visibility, modifiers, constraints
ob_cube_002.location = (-0.1408, 1.192e-07, -0.9643)
_m = ob_cube_002.modifiers.new('Mirror', 'MIRROR')
_m.use_axis = (False, True, False)
_m.use_clip = True
ob_cube_003.location = (-0.1408, 1.192e-07, -0.4626)
_m = ob_cube_003.modifiers.new('Mirror', 'MIRROR')
_m.use_axis = (False, True, False)
_m.use_clip = True
ob_cube.location = (0.0, 1.323, -0.6606)
ob_cube.rotation_euler = (0.0, -0.0, 1.571)
ob_cube.scale = (0.7421, 0.7421, 0.7421)
ob_cylinder.location = (3.879e-24, 0.1381, 0.3032)
ob_cylinder.rotation_euler = (1.571, 2.22e-16, 2.22e-16)
ob_cylinder.scale = (0.2931, 0.2931, 0.2931)
_m = ob_cylinder.modifiers.new('Mirror', 'MIRROR')
_m.use_clip = True
ob_empty.location = (0.0, -0.5018, -1.49e-08)
ob_empty.rotation_euler = (1.571, -0.0, 1.571)
ob_empty.empty_display_type = 'IMAGE'
ob_empty.empty_display_size = 5.0
ob_empty.empty_image_depth = 'FRONT'
ob_empty.show_empty_image_perspective = False
ob_empty.use_empty_image_alpha = True
ob_empty.empty_image_side = 'FRONT'
ob_empty.color = (1.0, 1.0, 1.0, 0.4)
ob_empty_001.location = (0.156, 2.328e-10, 0.0)
ob_empty_001.rotation_euler = (1.571, -2.094, 0.0)
ob_empty_001.scale = (0.5, 0.5, 0.5)
ob_empty_001.empty_display_type = 'IMAGE'
ob_empty_001.empty_display_size = 5.0
ob_empty_001.empty_image_depth = 'FRONT'
ob_empty_001.show_empty_image_perspective = False
ob_empty_001.use_empty_image_alpha = True
ob_empty_001.empty_image_side = 'FRONT'
ob_empty_001.color = (1.0, 1.0, 1.0, 0.2)
ob_cube_001.location = (0.0, 0.0, -0.7326)
_vg = ob_cube_001.vertex_groups.new(name='BladeOuterEdge')
_m = ob_cube_001.modifiers.new('Mirror', 'MIRROR')
_m.use_axis = (False, True, False)
_m.use_clip = True
ob_macheteref.location = (0.0, 7.357e-08, 0.0)
ob_macheteref.rotation_euler = (1.571, 2.265, -1.613e-07)
ob_macheteref.scale = (0.6, 0.6, 0.6)
ob_macheteref.empty_display_type = 'IMAGE'
ob_macheteref.empty_display_size = 5.0
ob_macheteref.empty_image_depth = 'FRONT'
ob_macheteref.show_empty_image_perspective = False
ob_macheteref.use_empty_image_alpha = True
ob_macheteref.empty_image_side = 'FRONT'
ob_macheteref.color = (1.0, 1.0, 1.0, 0.2)

# ---- collection membership
scene.collection.objects.link(ob_cube_002)
scene.collection.objects.link(ob_cube_003)
col_gun_m1911.objects.link(ob_cube)
col_gun_m1911.objects.link(ob_cylinder)
col_gun_m1911.objects.link(ob_empty)
col_kopesh.objects.link(ob_empty_001)
col_kopesh.objects.link(ob_cube_001)
col_machete.objects.link(ob_macheteref)

# ---- scene / render settings (as saved in the file)
scene.frame_start = 1; scene.frame_end = 250; scene.frame_set(1)
scene.render.engine = 'BLENDER_EEVEE_NEXT'
scene.view_settings.view_transform = 'Filmic'
bpy.context.view_layer.update()

# ---- added for rendering (the .blend has no active camera and no usable light): camera, sun
cam_auto = bpy.data.cameras.new('AutoCamera')
cam_auto.lens = 50.0
cam_auto.sensor_width = 36.0
cam_auto.clip_end = 1000.0
ob_auto_camera = bpy.data.objects.new('AutoCamera', cam_auto)
scene.collection.objects.link(ob_auto_camera)
ob_auto_camera.location = (3.75237, -4.18365, 2.85812)
ob_auto_camera.rotation_euler = (1.09748, -7.21219e-08, 0.694738)
scene.camera = ob_auto_camera
light_auto_sun = bpy.data.lights.new('AutoSun', 'SUN')
light_auto_sun.energy = 3.0
light_auto_sun.angle = 0.0523599
ob_auto_sun = bpy.data.objects.new('AutoSun', light_auto_sun)
scene.collection.objects.link(ob_auto_sun)
ob_auto_sun.rotation_euler = (0.872665, 0.174533, 0.523599)
bpy.context.view_layer.update()
